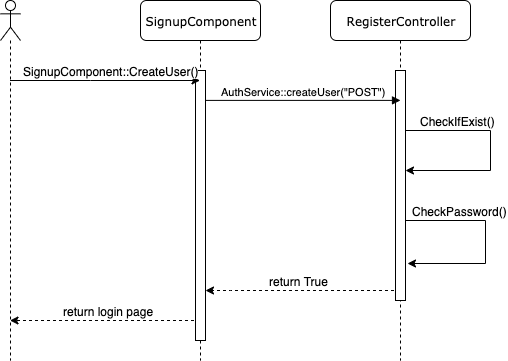

The diagram above was exported from draw.io. Its source (the exported page's mxGraphModel, read from the mxfile embedded in the PNG):
<mxGraphModel dx="946" dy="565" grid="1" gridSize="10" guides="1" tooltips="1" connect="1" arrows="1" fold="1" page="1" pageScale="1" pageWidth="1100" pageHeight="850" background="#ffffff" math="0" shadow="0">
  <root>
    <mxCell id="0" />
    <mxCell id="1" parent="0" />
    <mxCell id="fxrbVSVYyu5DN6SwpARz-6" style="edgeStyle=orthogonalEdgeStyle;rounded=0;orthogonalLoop=1;jettySize=auto;html=1;dashed=1;" parent="1" source="7baba1c4bc27f4b0-2" target="fxrbVSVYyu5DN6SwpARz-3" edge="1">
      <mxGeometry relative="1" as="geometry">
        <Array as="points">
          <mxPoint x="210" y="400" />
          <mxPoint x="210" y="400" />
        </Array>
      </mxGeometry>
    </mxCell>
    <mxCell id="fxrbVSVYyu5DN6SwpARz-7" value="return login page" style="text;html=1;align=center;verticalAlign=middle;resizable=0;points=[];;labelBackgroundColor=#ffffff;" parent="fxrbVSVYyu5DN6SwpARz-6" vertex="1" connectable="0">
      <mxGeometry x="-0.1312" y="6" relative="1" as="geometry">
        <mxPoint x="-9.5" y="-16" as="offset" />
      </mxGeometry>
    </mxCell>
    <mxCell id="7baba1c4bc27f4b0-2" value="SignupComponent" style="shape=umlLifeline;perimeter=lifelinePerimeter;whiteSpace=wrap;html=1;container=1;collapsible=0;recursiveResize=0;outlineConnect=0;rounded=1;shadow=0;comic=0;labelBackgroundColor=none;strokeWidth=1;fontFamily=Verdana;fontSize=12;align=center;" parent="1" vertex="1">
      <mxGeometry x="240" y="80" width="120" height="360" as="geometry" />
    </mxCell>
    <mxCell id="fxrbVSVYyu5DN6SwpARz-8" value="" style="html=1;points=[];perimeter=orthogonalPerimeter;" parent="7baba1c4bc27f4b0-2" vertex="1">
      <mxGeometry x="55" y="70" width="10" height="270" as="geometry" />
    </mxCell>
    <mxCell id="SS1DUR1jWJgP1Lmvww2r-7" style="edgeStyle=orthogonalEdgeStyle;rounded=0;orthogonalLoop=1;jettySize=auto;html=1;dashed=1;" edge="1" parent="1" source="7baba1c4bc27f4b0-3" target="fxrbVSVYyu5DN6SwpARz-8">
      <mxGeometry relative="1" as="geometry">
        <Array as="points">
          <mxPoint x="330" y="370" />
          <mxPoint x="330" y="370" />
        </Array>
      </mxGeometry>
    </mxCell>
    <mxCell id="SS1DUR1jWJgP1Lmvww2r-8" value="return True" style="text;html=1;align=center;verticalAlign=middle;resizable=0;points=[];;labelBackgroundColor=#ffffff;" vertex="1" connectable="0" parent="SS1DUR1jWJgP1Lmvww2r-7">
      <mxGeometry x="-0.2846" relative="1" as="geometry">
        <mxPoint x="-31.5" y="-10" as="offset" />
      </mxGeometry>
    </mxCell>
    <mxCell id="7baba1c4bc27f4b0-3" value="RegisterController" style="shape=umlLifeline;perimeter=lifelinePerimeter;whiteSpace=wrap;html=1;container=1;collapsible=0;recursiveResize=0;outlineConnect=0;rounded=1;shadow=0;comic=0;labelBackgroundColor=none;strokeWidth=1;fontFamily=Verdana;fontSize=12;align=center;" parent="1" vertex="1">
      <mxGeometry x="430" y="80" width="140" height="360" as="geometry" />
    </mxCell>
    <mxCell id="fxrbVSVYyu5DN6SwpARz-22" value="" style="edgeStyle=orthogonalEdgeStyle;rounded=0;orthogonalLoop=1;jettySize=auto;html=1;entryX=1.2;entryY=0.839;entryDx=0;entryDy=0;entryPerimeter=0;" parent="7baba1c4bc27f4b0-3" source="fxrbVSVYyu5DN6SwpARz-14" target="fxrbVSVYyu5DN6SwpARz-14" edge="1">
      <mxGeometry relative="1" as="geometry">
        <mxPoint x="90" y="259" as="targetPoint" />
        <Array as="points">
          <mxPoint x="155" y="220" />
          <mxPoint x="155" y="263" />
        </Array>
      </mxGeometry>
    </mxCell>
    <mxCell id="fxrbVSVYyu5DN6SwpARz-23" value="CheckPassword()" style="text;html=1;align=center;verticalAlign=middle;resizable=0;points=[];;labelBackgroundColor=#ffffff;" parent="fxrbVSVYyu5DN6SwpARz-22" vertex="1" connectable="0">
      <mxGeometry x="-0.4653" y="-1" relative="1" as="geometry">
        <mxPoint y="-11" as="offset" />
      </mxGeometry>
    </mxCell>
    <mxCell id="fxrbVSVYyu5DN6SwpARz-14" value="" style="html=1;points=[];perimeter=orthogonalPerimeter;" parent="7baba1c4bc27f4b0-3" vertex="1">
      <mxGeometry x="65" y="70" width="10" height="230" as="geometry" />
    </mxCell>
    <mxCell id="fxrbVSVYyu5DN6SwpARz-17" style="edgeStyle=orthogonalEdgeStyle;rounded=0;orthogonalLoop=1;jettySize=auto;html=1;entryX=1;entryY=0.435;entryDx=0;entryDy=0;entryPerimeter=0;" parent="7baba1c4bc27f4b0-3" source="fxrbVSVYyu5DN6SwpARz-14" edge="1" target="fxrbVSVYyu5DN6SwpARz-14">
      <mxGeometry relative="1" as="geometry">
        <mxPoint x="90" y="170" as="targetPoint" />
        <Array as="points">
          <mxPoint x="160" y="130" />
          <mxPoint x="160" y="170" />
        </Array>
      </mxGeometry>
    </mxCell>
    <mxCell id="fxrbVSVYyu5DN6SwpARz-18" value="CheckIfExist()" style="text;html=1;align=center;verticalAlign=middle;resizable=0;points=[];;labelBackgroundColor=#ffffff;" parent="fxrbVSVYyu5DN6SwpARz-17" vertex="1" connectable="0">
      <mxGeometry x="-0.5045" y="-1" relative="1" as="geometry">
        <mxPoint y="-11" as="offset" />
      </mxGeometry>
    </mxCell>
    <mxCell id="fxrbVSVYyu5DN6SwpARz-4" style="edgeStyle=orthogonalEdgeStyle;rounded=0;orthogonalLoop=1;jettySize=auto;html=1;" parent="1" source="fxrbVSVYyu5DN6SwpARz-3" target="7baba1c4bc27f4b0-2" edge="1">
      <mxGeometry relative="1" as="geometry">
        <Array as="points">
          <mxPoint x="190" y="160" />
          <mxPoint x="190" y="160" />
        </Array>
      </mxGeometry>
    </mxCell>
    <mxCell id="SS1DUR1jWJgP1Lmvww2r-9" value="SignupComponent::CreateUser()" style="text;html=1;align=center;verticalAlign=middle;resizable=0;points=[];;labelBackgroundColor=#ffffff;" vertex="1" connectable="0" parent="fxrbVSVYyu5DN6SwpARz-4">
      <mxGeometry x="-0.2882" y="-5" relative="1" as="geometry">
        <mxPoint x="32.5" y="-15" as="offset" />
      </mxGeometry>
    </mxCell>
    <mxCell id="fxrbVSVYyu5DN6SwpARz-3" value="" style="shape=umlLifeline;participant=umlActor;perimeter=lifelinePerimeter;whiteSpace=wrap;html=1;container=1;collapsible=0;recursiveResize=0;verticalAlign=top;spacingTop=36;labelBackgroundColor=#ffffff;outlineConnect=0;" parent="1" vertex="1">
      <mxGeometry x="100" y="80" width="20" height="360" as="geometry" />
    </mxCell>
    <mxCell id="SS1DUR1jWJgP1Lmvww2r-6" value="AuthService::createUser(&quot;POST&quot;)" style="html=1;verticalAlign=bottom;endArrow=block;entryX=0.5;entryY=0.13;entryDx=0;entryDy=0;entryPerimeter=0;" edge="1" parent="1" source="fxrbVSVYyu5DN6SwpARz-8" target="fxrbVSVYyu5DN6SwpARz-14">
      <mxGeometry width="80" relative="1" as="geometry">
        <mxPoint x="340" y="180" as="sourcePoint" />
        <mxPoint x="420" y="180" as="targetPoint" />
      </mxGeometry>
    </mxCell>
  </root>
</mxGraphModel>